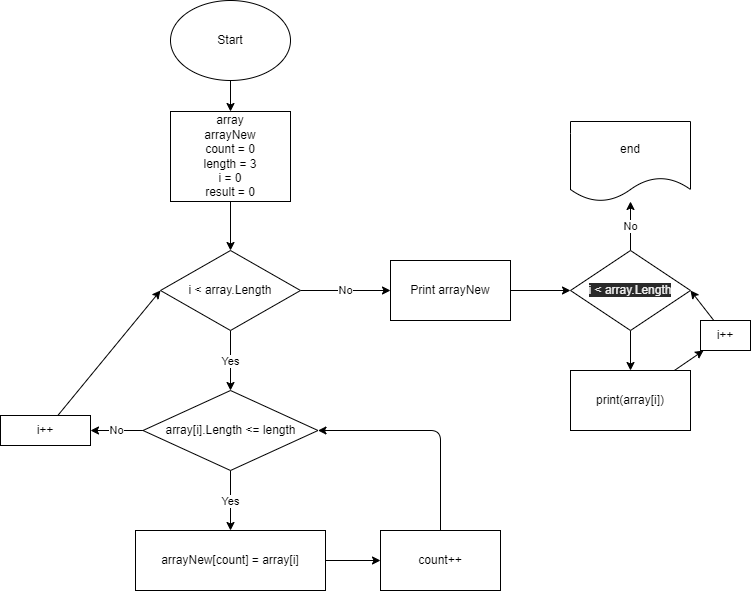

The diagram above was exported from draw.io. Its source (the exported page's mxGraphModel, read from the mxfile embedded in the PNG):
<mxGraphModel dx="557" dy="476" grid="1" gridSize="10" guides="1" tooltips="1" connect="1" arrows="1" fold="1" page="1" pageScale="1" pageWidth="827" pageHeight="1169" math="0" shadow="0">
  <root>
    <mxCell id="0" />
    <mxCell id="1" parent="0" />
    <mxCell id="4" value="" style="edgeStyle=none;html=1;" edge="1" parent="1" target="3">
      <mxGeometry relative="1" as="geometry">
        <mxPoint x="260" y="100.00000000000011" as="sourcePoint" />
      </mxGeometry>
    </mxCell>
    <mxCell id="2" value="Start" style="ellipse;whiteSpace=wrap;html=1;" parent="1" vertex="1">
      <mxGeometry x="200" y="20" width="120" height="80" as="geometry" />
    </mxCell>
    <mxCell id="6" value="" style="edgeStyle=none;html=1;" edge="1" parent="1" source="3" target="5">
      <mxGeometry relative="1" as="geometry" />
    </mxCell>
    <mxCell id="3" value="array&lt;br&gt;arrayNew&lt;br&gt;count = 0&lt;br&gt;length = 3&lt;br&gt;i = 0&lt;br&gt;result = 0" style="whiteSpace=wrap;html=1;" vertex="1" parent="1">
      <mxGeometry x="200" y="131" width="120" height="90" as="geometry" />
    </mxCell>
    <mxCell id="8" value="Yes" style="edgeStyle=none;html=1;" edge="1" parent="1" source="5" target="7">
      <mxGeometry relative="1" as="geometry" />
    </mxCell>
    <mxCell id="53" value="No" style="edgeStyle=none;html=1;" edge="1" parent="1" source="5" target="52">
      <mxGeometry relative="1" as="geometry" />
    </mxCell>
    <mxCell id="5" value="i &amp;lt; array.Length" style="rhombus;whiteSpace=wrap;html=1;" vertex="1" parent="1">
      <mxGeometry x="190" y="270" width="140" height="80" as="geometry" />
    </mxCell>
    <mxCell id="13" value="Yes" style="edgeStyle=none;html=1;" edge="1" parent="1" source="7" target="12">
      <mxGeometry relative="1" as="geometry" />
    </mxCell>
    <mxCell id="28" value="No" style="edgeStyle=none;html=1;" edge="1" parent="1" source="7" target="10">
      <mxGeometry relative="1" as="geometry" />
    </mxCell>
    <mxCell id="7" value="array[i].Length &amp;lt;= length" style="rhombus;whiteSpace=wrap;html=1;" vertex="1" parent="1">
      <mxGeometry x="172.5" y="410" width="175" height="80" as="geometry" />
    </mxCell>
    <mxCell id="25" style="edgeStyle=none;html=1;entryX=0;entryY=0.5;entryDx=0;entryDy=0;" edge="1" parent="1" source="10" target="5">
      <mxGeometry relative="1" as="geometry">
        <Array as="points" />
      </mxGeometry>
    </mxCell>
    <mxCell id="10" value="i++" style="rounded=0;whiteSpace=wrap;html=1;" vertex="1" parent="1">
      <mxGeometry x="30" y="435" width="90" height="30" as="geometry" />
    </mxCell>
    <mxCell id="15" value="" style="edgeStyle=none;html=1;" edge="1" parent="1" source="12" target="14">
      <mxGeometry relative="1" as="geometry" />
    </mxCell>
    <mxCell id="12" value="arrayNew[count] = array[i]" style="whiteSpace=wrap;html=1;" vertex="1" parent="1">
      <mxGeometry x="165" y="550" width="190" height="60" as="geometry" />
    </mxCell>
    <mxCell id="17" style="edgeStyle=none;html=1;entryX=1;entryY=0.5;entryDx=0;entryDy=0;" edge="1" parent="1" source="14" target="7">
      <mxGeometry relative="1" as="geometry">
        <Array as="points">
          <mxPoint x="470" y="450" />
        </Array>
      </mxGeometry>
    </mxCell>
    <mxCell id="14" value="count++" style="whiteSpace=wrap;html=1;" vertex="1" parent="1">
      <mxGeometry x="410" y="550" width="120" height="60" as="geometry" />
    </mxCell>
    <mxCell id="55" value="" style="edgeStyle=none;html=1;" edge="1" parent="1" source="52" target="54">
      <mxGeometry relative="1" as="geometry" />
    </mxCell>
    <mxCell id="52" value="Print arrayNew" style="whiteSpace=wrap;html=1;" vertex="1" parent="1">
      <mxGeometry x="420" y="280" width="120" height="60" as="geometry" />
    </mxCell>
    <mxCell id="57" value="" style="edgeStyle=none;html=1;" edge="1" parent="1" source="54" target="56">
      <mxGeometry relative="1" as="geometry" />
    </mxCell>
    <mxCell id="62" value="No" style="edgeStyle=none;html=1;" edge="1" parent="1" source="54" target="61">
      <mxGeometry relative="1" as="geometry" />
    </mxCell>
    <mxCell id="54" value="&#10;&#10;&lt;span style=&quot;color: rgb(240, 240, 240); font-family: helvetica; font-size: 12px; font-style: normal; font-weight: 400; letter-spacing: normal; text-align: center; text-indent: 0px; text-transform: none; word-spacing: 0px; background-color: rgb(42, 42, 42); display: inline; float: none;&quot;&gt;i &amp;lt; array.Length&lt;/span&gt;&#10;&#10;" style="rhombus;whiteSpace=wrap;html=1;" vertex="1" parent="1">
      <mxGeometry x="600" y="270" width="120" height="80" as="geometry" />
    </mxCell>
    <mxCell id="59" value="" style="edgeStyle=none;html=1;" edge="1" parent="1" source="56" target="58">
      <mxGeometry relative="1" as="geometry" />
    </mxCell>
    <mxCell id="56" value="print(array[i])" style="whiteSpace=wrap;html=1;" vertex="1" parent="1">
      <mxGeometry x="600" y="390" width="120" height="60" as="geometry" />
    </mxCell>
    <mxCell id="60" style="edgeStyle=none;html=1;entryX=1;entryY=0.5;entryDx=0;entryDy=0;" edge="1" parent="1" source="58" target="54">
      <mxGeometry relative="1" as="geometry" />
    </mxCell>
    <mxCell id="58" value="i++" style="whiteSpace=wrap;html=1;" vertex="1" parent="1">
      <mxGeometry x="730" y="340" width="50" height="30" as="geometry" />
    </mxCell>
    <mxCell id="61" value="end" style="shape=document;whiteSpace=wrap;html=1;boundedLbl=1;" vertex="1" parent="1">
      <mxGeometry x="600" y="141" width="120" height="80" as="geometry" />
    </mxCell>
  </root>
</mxGraphModel>